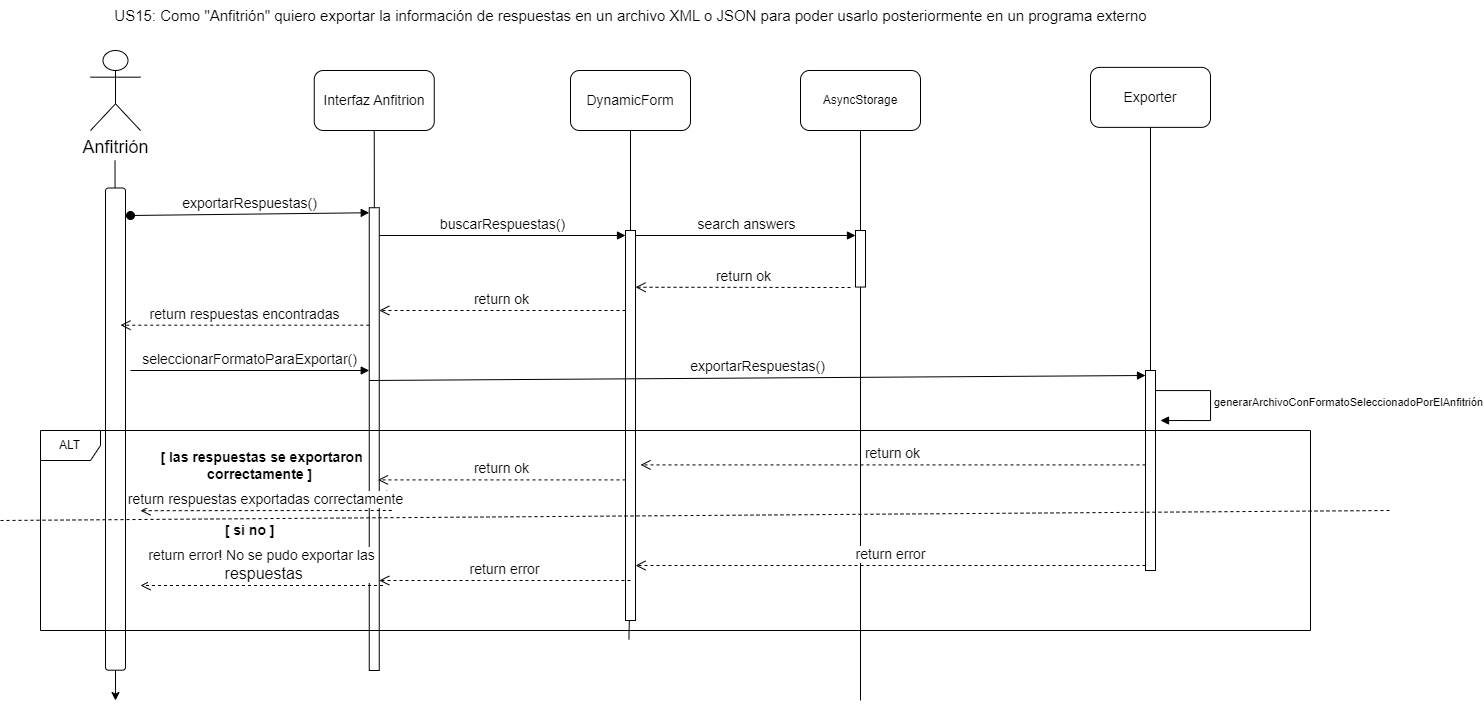

The diagram above was exported from draw.io. Its source (the exported page's mxGraphModel, read from the mxfile embedded in the PNG):
<mxGraphModel dx="2345" dy="2993" grid="1" gridSize="10" guides="1" tooltips="1" connect="1" arrows="1" fold="1" page="1" pageScale="1" pageWidth="827" pageHeight="1169" math="0" shadow="0">
  <root>
    <mxCell id="0" />
    <mxCell id="1" parent="0" />
    <mxCell id="G-KmGF_UtwjlRNF8-Kbo-1" value="&lt;font style=&quot;font-size: 14px;&quot;&gt;Interfaz Anfitrion&lt;/font&gt;" style="rounded=1;whiteSpace=wrap;html=1;" vertex="1" parent="1">
      <mxGeometry x="243.75" y="-1660" width="120" height="60" as="geometry" />
    </mxCell>
    <mxCell id="G-KmGF_UtwjlRNF8-Kbo-2" value="" style="endArrow=none;html=1;rounded=0;entryX=0.5;entryY=1;entryDx=0;entryDy=0;" edge="1" parent="1" target="G-KmGF_UtwjlRNF8-Kbo-1">
      <mxGeometry width="50" height="50" relative="1" as="geometry">
        <mxPoint x="304" y="-1360" as="sourcePoint" />
        <mxPoint x="493.75" y="-1320" as="targetPoint" />
      </mxGeometry>
    </mxCell>
    <mxCell id="G-KmGF_UtwjlRNF8-Kbo-3" value="&lt;span style=&quot;font-size: 14px;&quot;&gt;DynamicForm&lt;/span&gt;" style="rounded=1;whiteSpace=wrap;html=1;" vertex="1" parent="1">
      <mxGeometry x="500" y="-1660" width="120" height="60" as="geometry" />
    </mxCell>
    <mxCell id="G-KmGF_UtwjlRNF8-Kbo-4" value="" style="endArrow=none;html=1;rounded=0;entryX=0.5;entryY=1;entryDx=0;entryDy=0;" edge="1" parent="1" source="G-KmGF_UtwjlRNF8-Kbo-13" target="G-KmGF_UtwjlRNF8-Kbo-3">
      <mxGeometry width="50" height="50" relative="1" as="geometry">
        <mxPoint x="560" y="-1100" as="sourcePoint" />
        <mxPoint x="750" y="-1320" as="targetPoint" />
      </mxGeometry>
    </mxCell>
    <mxCell id="G-KmGF_UtwjlRNF8-Kbo-7" value="&lt;font style=&quot;font-size: 18px;&quot;&gt;Anfitrión&lt;/font&gt;" style="shape=umlActor;verticalLabelPosition=bottom;verticalAlign=top;html=1;outlineConnect=0;" vertex="1" parent="1">
      <mxGeometry x="20" y="-1680" width="50" height="80" as="geometry" />
    </mxCell>
    <mxCell id="G-KmGF_UtwjlRNF8-Kbo-8" value="" style="endArrow=none;html=1;rounded=0;entryX=0.5;entryY=1;entryDx=0;entryDy=0;" edge="1" parent="1">
      <mxGeometry width="50" height="50" relative="1" as="geometry">
        <mxPoint x="45" y="-1240" as="sourcePoint" />
        <mxPoint x="44.5" y="-1570" as="targetPoint" />
      </mxGeometry>
    </mxCell>
    <mxCell id="G-KmGF_UtwjlRNF8-Kbo-9" value="&lt;font style=&quot;font-size: 15px;&quot;&gt;US15: Como &quot;Anfitrión&quot; quiero exportar la información de respuestas en un archivo XML o JSON para poder usarlo posteriormente en un programa externo&lt;/font&gt;" style="text;html=1;align=center;verticalAlign=middle;resizable=0;points=[];autosize=1;strokeColor=none;fillColor=none;" vertex="1" parent="1">
      <mxGeometry x="30" y="-1730" width="1060" height="30" as="geometry" />
    </mxCell>
    <mxCell id="G-KmGF_UtwjlRNF8-Kbo-49" style="edgeStyle=orthogonalEdgeStyle;rounded=0;orthogonalLoop=1;jettySize=auto;html=1;" edge="1" parent="1" source="G-KmGF_UtwjlRNF8-Kbo-10">
      <mxGeometry relative="1" as="geometry">
        <mxPoint x="44.98999999999978" y="-1030" as="targetPoint" />
      </mxGeometry>
    </mxCell>
    <mxCell id="G-KmGF_UtwjlRNF8-Kbo-10" value="" style="rounded=1;whiteSpace=wrap;html=1;rotation=90;" vertex="1" parent="1">
      <mxGeometry x="-196.11" y="-1311.4" width="482.2" height="20" as="geometry" />
    </mxCell>
    <mxCell id="G-KmGF_UtwjlRNF8-Kbo-11" value="&lt;span style=&quot;font-size: 14px;&quot;&gt;buscarRespuestas()&lt;/span&gt;" style="html=1;verticalAlign=bottom;endArrow=block;curved=0;rounded=0;entryX=0;entryY=0;entryDx=0;entryDy=5;" edge="1" parent="1" source="G-KmGF_UtwjlRNF8-Kbo-16" target="G-KmGF_UtwjlRNF8-Kbo-13">
      <mxGeometry x="0.0025" relative="1" as="geometry">
        <mxPoint x="315.5899999999997" y="-1494.7125" as="sourcePoint" />
        <mxPoint as="offset" />
      </mxGeometry>
    </mxCell>
    <mxCell id="G-KmGF_UtwjlRNF8-Kbo-12" value="" style="endArrow=none;html=1;rounded=0;entryX=0.481;entryY=0.995;entryDx=0;entryDy=0;entryPerimeter=0;" edge="1" parent="1">
      <mxGeometry width="50" height="50" relative="1" as="geometry">
        <mxPoint x="561.59" y="-1230" as="sourcePoint" />
        <mxPoint x="558.4100000000002" y="-1091" as="targetPoint" />
      </mxGeometry>
    </mxCell>
    <mxCell id="G-KmGF_UtwjlRNF8-Kbo-13" value="" style="html=1;points=[[0,0,0,0,5],[0,1,0,0,-5],[1,0,0,0,5],[1,1,0,0,-5]];perimeter=orthogonalPerimeter;outlineConnect=0;targetShapes=umlLifeline;portConstraint=eastwest;newEdgeStyle={&quot;curved&quot;:0,&quot;rounded&quot;:0};" vertex="1" parent="1">
      <mxGeometry x="555" y="-1500" width="10" height="390" as="geometry" />
    </mxCell>
    <mxCell id="G-KmGF_UtwjlRNF8-Kbo-14" value="" style="endArrow=none;html=1;rounded=0;entryX=0.5;entryY=1;entryDx=0;entryDy=0;" edge="1" parent="1">
      <mxGeometry width="50" height="50" relative="1" as="geometry">
        <mxPoint x="316.25" y="-1240" as="sourcePoint" />
        <mxPoint x="316.25" y="-1230" as="targetPoint" />
      </mxGeometry>
    </mxCell>
    <mxCell id="G-KmGF_UtwjlRNF8-Kbo-15" value="&lt;span style=&quot;font-size: 14px;&quot;&gt;exportarRespuestas()&lt;/span&gt;" style="html=1;verticalAlign=bottom;startArrow=oval;endArrow=block;startSize=8;curved=0;rounded=0;entryX=0;entryY=0;entryDx=0;entryDy=5;" edge="1" parent="1" target="G-KmGF_UtwjlRNF8-Kbo-16">
      <mxGeometry relative="1" as="geometry">
        <mxPoint x="60" y="-1515" as="sourcePoint" />
      </mxGeometry>
    </mxCell>
    <mxCell id="G-KmGF_UtwjlRNF8-Kbo-16" value="" style="html=1;points=[[0,0,0,0,5],[0,1,0,0,-5],[1,0,0,0,5],[1,1,0,0,-5]];perimeter=orthogonalPerimeter;outlineConnect=0;targetShapes=umlLifeline;portConstraint=eastwest;newEdgeStyle={&quot;curved&quot;:0,&quot;rounded&quot;:0};" vertex="1" parent="1">
      <mxGeometry x="298.75" y="-1522.75" width="10" height="462.75" as="geometry" />
    </mxCell>
    <mxCell id="G-KmGF_UtwjlRNF8-Kbo-21" value="&lt;span style=&quot;font-size: 14px;&quot;&gt;Exporter&lt;/span&gt;" style="rounded=1;whiteSpace=wrap;html=1;" vertex="1" parent="1">
      <mxGeometry x="1020" y="-1663.13" width="120" height="60" as="geometry" />
    </mxCell>
    <mxCell id="G-KmGF_UtwjlRNF8-Kbo-22" value="" style="endArrow=none;html=1;rounded=0;entryX=0.5;entryY=1;entryDx=0;entryDy=0;" edge="1" parent="1" source="G-KmGF_UtwjlRNF8-Kbo-26" target="G-KmGF_UtwjlRNF8-Kbo-21">
      <mxGeometry width="50" height="50" relative="1" as="geometry">
        <mxPoint x="1080" y="-1230" as="sourcePoint" />
        <mxPoint x="1250" y="-1323.13" as="targetPoint" />
      </mxGeometry>
    </mxCell>
    <mxCell id="G-KmGF_UtwjlRNF8-Kbo-23" value="&lt;font style=&quot;font-size: 14px;&quot;&gt;exportarRespuestas()&lt;/font&gt;" style="html=1;verticalAlign=bottom;endArrow=block;curved=0;rounded=0;entryX=0;entryY=0;entryDx=0;entryDy=5;entryPerimeter=0;" edge="1" parent="1" target="G-KmGF_UtwjlRNF8-Kbo-26">
      <mxGeometry relative="1" as="geometry">
        <mxPoint x="298.75" y="-1350" as="sourcePoint" />
        <mxPoint x="1063.75" y="-1290" as="targetPoint" />
      </mxGeometry>
    </mxCell>
    <mxCell id="G-KmGF_UtwjlRNF8-Kbo-24" value="&lt;font style=&quot;font-size: 14px;&quot;&gt;return ok&lt;/font&gt;" style="html=1;verticalAlign=bottom;endArrow=open;dashed=1;endSize=8;curved=0;rounded=0;" edge="1" parent="1">
      <mxGeometry relative="1" as="geometry">
        <mxPoint x="570" y="-1265.5900000000001" as="targetPoint" />
        <mxPoint x="1075" y="-1265.5900000000001" as="sourcePoint" />
        <mxPoint as="offset" />
      </mxGeometry>
    </mxCell>
    <mxCell id="G-KmGF_UtwjlRNF8-Kbo-26" value="" style="html=1;points=[[0,0,0,0,5],[0,1,0,0,-5],[1,0,0,0,5],[1,1,0,0,-5]];perimeter=orthogonalPerimeter;outlineConnect=0;targetShapes=umlLifeline;portConstraint=eastwest;newEdgeStyle={&quot;curved&quot;:0,&quot;rounded&quot;:0};" vertex="1" parent="1">
      <mxGeometry x="1075" y="-1360" width="10" height="200" as="geometry" />
    </mxCell>
    <mxCell id="G-KmGF_UtwjlRNF8-Kbo-27" value="ALT" style="shape=umlFrame;whiteSpace=wrap;html=1;pointerEvents=0;" vertex="1" parent="1">
      <mxGeometry x="-30" y="-1300" width="1270" height="200" as="geometry" />
    </mxCell>
    <mxCell id="G-KmGF_UtwjlRNF8-Kbo-28" value="&lt;b&gt;&lt;font style=&quot;font-size: 14px;&quot;&gt;[ las respuestas se exportaron&amp;nbsp;&lt;/font&gt;&lt;/b&gt;&lt;div&gt;&lt;b&gt;&lt;font style=&quot;font-size: 14px;&quot;&gt;correctamente ]&amp;nbsp;&amp;nbsp;&lt;/font&gt;&lt;/b&gt;&lt;/div&gt;" style="text;html=1;align=center;verticalAlign=middle;resizable=0;points=[];autosize=1;strokeColor=none;fillColor=none;" vertex="1" parent="1">
      <mxGeometry x="77.5" y="-1290" width="230" height="50" as="geometry" />
    </mxCell>
    <mxCell id="G-KmGF_UtwjlRNF8-Kbo-29" value="&lt;font style=&quot;font-size: 14px;&quot;&gt;return ok&lt;/font&gt;" style="html=1;verticalAlign=bottom;endArrow=open;dashed=1;endSize=8;curved=0;rounded=0;" edge="1" parent="1">
      <mxGeometry relative="1" as="geometry">
        <mxPoint x="780" y="-1443" as="sourcePoint" />
        <mxPoint x="565" y="-1443.2500000000002" as="targetPoint" />
      </mxGeometry>
    </mxCell>
    <mxCell id="G-KmGF_UtwjlRNF8-Kbo-30" value="&lt;font style=&quot;font-size: 14px;&quot;&gt;return respuestas exportadas correctamente&lt;/font&gt;" style="html=1;verticalAlign=bottom;endArrow=open;dashed=1;endSize=8;curved=0;rounded=0;" edge="1" parent="1">
      <mxGeometry relative="1" as="geometry">
        <mxPoint x="321.25" y="-1220" as="sourcePoint" />
        <mxPoint x="70" y="-1219.8100000000002" as="targetPoint" />
      </mxGeometry>
    </mxCell>
    <mxCell id="G-KmGF_UtwjlRNF8-Kbo-31" value="&lt;b&gt;&lt;font style=&quot;font-size: 14px;&quot;&gt;[ si no&lt;/font&gt;&lt;/b&gt;&lt;b style=&quot;background-color: initial;&quot;&gt;&lt;font style=&quot;font-size: 14px;&quot;&gt;&amp;nbsp;]&amp;nbsp;&amp;nbsp;&lt;/font&gt;&lt;/b&gt;" style="text;html=1;align=center;verticalAlign=middle;resizable=0;points=[];autosize=1;strokeColor=none;fillColor=none;" vertex="1" parent="1">
      <mxGeometry x="142.5" y="-1215" width="80" height="30" as="geometry" />
    </mxCell>
    <mxCell id="G-KmGF_UtwjlRNF8-Kbo-34" value="&lt;font style=&quot;font-size: 14px;&quot;&gt;return error&lt;/font&gt;" style="html=1;verticalAlign=bottom;endArrow=open;dashed=1;endSize=8;curved=0;rounded=0;" edge="1" parent="1">
      <mxGeometry relative="1" as="geometry">
        <mxPoint x="308.75" y="-1150" as="targetPoint" />
        <mxPoint x="560" y="-1150" as="sourcePoint" />
        <mxPoint as="offset" />
      </mxGeometry>
    </mxCell>
    <mxCell id="G-KmGF_UtwjlRNF8-Kbo-35" value="&lt;font style=&quot;font-size: 14px;&quot;&gt;return error! No se pudo exportar las&lt;/font&gt;&lt;div&gt;&lt;font size=&quot;3&quot; style=&quot;&quot;&gt;&amp;nbsp;respuestas&lt;/font&gt;&lt;/div&gt;" style="html=1;verticalAlign=bottom;endArrow=open;dashed=1;endSize=8;curved=0;rounded=0;" edge="1" parent="1">
      <mxGeometry relative="1" as="geometry">
        <mxPoint x="70" y="-1145" as="targetPoint" />
        <mxPoint x="312.5" y="-1145" as="sourcePoint" />
        <mxPoint as="offset" />
      </mxGeometry>
    </mxCell>
    <mxCell id="G-KmGF_UtwjlRNF8-Kbo-36" value="AsyncStorage" style="rounded=1;whiteSpace=wrap;html=1;" vertex="1" parent="1">
      <mxGeometry x="730" y="-1660" width="120" height="60" as="geometry" />
    </mxCell>
    <mxCell id="G-KmGF_UtwjlRNF8-Kbo-37" value="" style="endArrow=none;html=1;rounded=0;entryX=0.5;entryY=1;entryDx=0;entryDy=0;" edge="1" parent="1" target="G-KmGF_UtwjlRNF8-Kbo-36" source="G-KmGF_UtwjlRNF8-Kbo-39">
      <mxGeometry width="50" height="50" relative="1" as="geometry">
        <mxPoint x="790" y="-1428.5" as="sourcePoint" />
        <mxPoint x="960" y="-1320" as="targetPoint" />
      </mxGeometry>
    </mxCell>
    <mxCell id="G-KmGF_UtwjlRNF8-Kbo-38" value="" style="endArrow=none;html=1;rounded=0;entryX=0.5;entryY=1;entryDx=0;entryDy=0;" edge="1" parent="1">
      <mxGeometry width="50" height="50" relative="1" as="geometry">
        <mxPoint x="790" y="-1030" as="sourcePoint" />
        <mxPoint x="790" y="-1430" as="targetPoint" />
      </mxGeometry>
    </mxCell>
    <mxCell id="G-KmGF_UtwjlRNF8-Kbo-40" value="" style="endArrow=none;html=1;rounded=0;entryX=0.5;entryY=1;entryDx=0;entryDy=0;" edge="1" parent="1" target="G-KmGF_UtwjlRNF8-Kbo-39">
      <mxGeometry width="50" height="50" relative="1" as="geometry">
        <mxPoint x="790" y="-1428.5" as="sourcePoint" />
        <mxPoint x="790" y="-1600" as="targetPoint" />
      </mxGeometry>
    </mxCell>
    <mxCell id="G-KmGF_UtwjlRNF8-Kbo-39" value="" style="html=1;points=[[0,0,0,0,5],[0,1,0,0,-5],[1,0,0,0,5],[1,1,0,0,-5]];perimeter=orthogonalPerimeter;outlineConnect=0;targetShapes=umlLifeline;portConstraint=eastwest;newEdgeStyle={&quot;curved&quot;:0,&quot;rounded&quot;:0};" vertex="1" parent="1">
      <mxGeometry x="785" y="-1500" width="10" height="56.56" as="geometry" />
    </mxCell>
    <mxCell id="G-KmGF_UtwjlRNF8-Kbo-41" value="&lt;font style=&quot;font-size: 14px;&quot;&gt;search answers&lt;/font&gt;" style="html=1;verticalAlign=bottom;endArrow=block;curved=0;rounded=0;entryX=0;entryY=0;entryDx=0;entryDy=5;entryPerimeter=0;" edge="1" parent="1" source="G-KmGF_UtwjlRNF8-Kbo-13" target="G-KmGF_UtwjlRNF8-Kbo-39">
      <mxGeometry width="80" relative="1" as="geometry">
        <mxPoint x="565" y="-1470" as="sourcePoint" />
        <mxPoint x="645" y="-1470" as="targetPoint" />
      </mxGeometry>
    </mxCell>
    <mxCell id="G-KmGF_UtwjlRNF8-Kbo-42" value="&lt;span style=&quot;font-size: 14px;&quot;&gt;return ok&lt;/span&gt;" style="html=1;verticalAlign=bottom;endArrow=open;dashed=1;endSize=8;curved=0;rounded=0;" edge="1" parent="1" source="G-KmGF_UtwjlRNF8-Kbo-13">
      <mxGeometry relative="1" as="geometry">
        <mxPoint x="388.75" y="-1420" as="sourcePoint" />
        <mxPoint x="308.75" y="-1420" as="targetPoint" />
      </mxGeometry>
    </mxCell>
    <mxCell id="G-KmGF_UtwjlRNF8-Kbo-44" value="&lt;font style=&quot;font-size: 14px;&quot;&gt;return respuestas encontradas&lt;/font&gt;" style="html=1;verticalAlign=bottom;endArrow=open;dashed=1;endSize=8;curved=0;rounded=0;" edge="1" parent="1" source="G-KmGF_UtwjlRNF8-Kbo-16">
      <mxGeometry relative="1" as="geometry">
        <mxPoint x="130" y="-1405.31" as="sourcePoint" />
        <mxPoint x="50" y="-1405.31" as="targetPoint" />
      </mxGeometry>
    </mxCell>
    <mxCell id="G-KmGF_UtwjlRNF8-Kbo-45" value="&lt;font style=&quot;font-size: 14px;&quot;&gt;seleccionarFormatoParaExportar()&lt;/font&gt;" style="html=1;verticalAlign=bottom;endArrow=block;curved=0;rounded=0;" edge="1" parent="1" target="G-KmGF_UtwjlRNF8-Kbo-16">
      <mxGeometry width="80" relative="1" as="geometry">
        <mxPoint x="60" y="-1360" as="sourcePoint" />
        <mxPoint x="140" y="-1360" as="targetPoint" />
      </mxGeometry>
    </mxCell>
    <mxCell id="G-KmGF_UtwjlRNF8-Kbo-47" value="generarArchivoConFormatoSeleccionadoPorElAnfitrión" style="html=1;align=left;spacingLeft=2;endArrow=block;rounded=0;edgeStyle=orthogonalEdgeStyle;curved=0;rounded=0;" edge="1" parent="1" source="G-KmGF_UtwjlRNF8-Kbo-26">
      <mxGeometry relative="1" as="geometry">
        <mxPoint x="1090" y="-1350" as="sourcePoint" />
        <Array as="points">
          <mxPoint x="1140" y="-1340" />
          <mxPoint x="1140" y="-1310" />
        </Array>
        <mxPoint x="1090" y="-1310" as="targetPoint" />
      </mxGeometry>
    </mxCell>
    <mxCell id="G-KmGF_UtwjlRNF8-Kbo-50" value="&lt;font style=&quot;font-size: 14px;&quot;&gt;return ok&lt;/font&gt;" style="html=1;verticalAlign=bottom;endArrow=open;dashed=1;endSize=8;curved=0;rounded=0;" edge="1" parent="1" source="G-KmGF_UtwjlRNF8-Kbo-13">
      <mxGeometry relative="1" as="geometry">
        <mxPoint x="387.5" y="-1250.59" as="sourcePoint" />
        <mxPoint x="307.5" y="-1250.59" as="targetPoint" />
      </mxGeometry>
    </mxCell>
    <mxCell id="G-KmGF_UtwjlRNF8-Kbo-51" value="" style="endArrow=none;dashed=1;html=1;rounded=0;" edge="1" parent="1">
      <mxGeometry width="50" height="50" relative="1" as="geometry">
        <mxPoint x="-70" y="-1210" as="sourcePoint" />
        <mxPoint x="1320" y="-1220" as="targetPoint" />
      </mxGeometry>
    </mxCell>
    <mxCell id="G-KmGF_UtwjlRNF8-Kbo-52" value="&lt;font style=&quot;font-size: 14px;&quot;&gt;return error&lt;/font&gt;" style="html=1;verticalAlign=bottom;endArrow=open;dashed=1;endSize=8;curved=0;rounded=0;exitX=0;exitY=1;exitDx=0;exitDy=-5;exitPerimeter=0;" edge="1" parent="1" source="G-KmGF_UtwjlRNF8-Kbo-26" target="G-KmGF_UtwjlRNF8-Kbo-13">
      <mxGeometry relative="1" as="geometry">
        <mxPoint x="720" y="-1150" as="sourcePoint" />
        <mxPoint x="640" y="-1150" as="targetPoint" />
      </mxGeometry>
    </mxCell>
  </root>
</mxGraphModel>